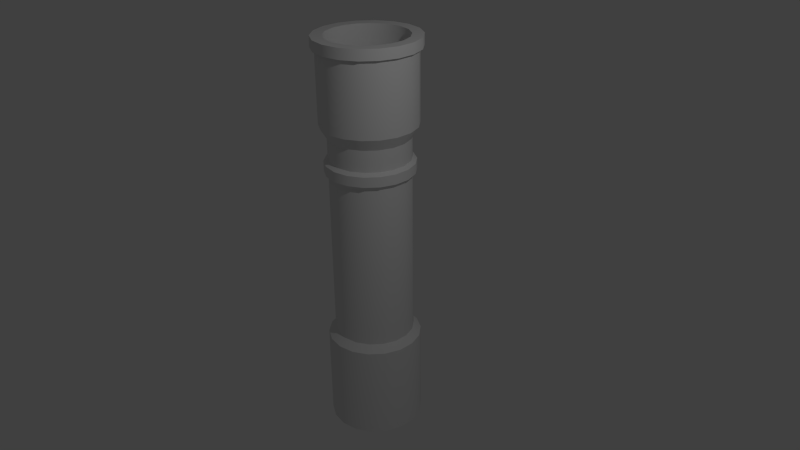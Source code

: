 # Source: schornstein1.blend  (saved by Blender 2.70.0; exported with 4.5.12 LTS)
import bpy
from mathutils import Matrix  # noqa: F401  (used for matrix-valued properties, if any)

bpy.ops.wm.read_factory_settings(use_empty=True)
scene = bpy.context.scene
scene.name = 'Scene'

# ---- collections
col_collection_1 = bpy.data.collections.new('Collection 1'); scene.collection.children.link(col_collection_1)

# ---- world
world_world = bpy.data.worlds.new('World'); scene.world = world_world
world_world.color = (0.05088, 0.05088, 0.05088)
world_world.use_sun_shadow = False
world_world.sun_shadow_jitter_overblur = 0.0
world_world.cycles.sampling_method = 'MANUAL'
world_world.cycles.sample_map_resolution = 256

# ---- cameras
cam_camera = bpy.data.cameras.new('Camera')
cam_camera.clip_end = 100.0
cam_camera.lens = 35.0
cam_camera.sensor_width = 32.0
cam_camera.sensor_height = 18.0
cam_camera.ortho_scale = 7.314
cam_camera.dof.focus_distance = 0.0
cam_camera.dof.aperture_fstop = 128.0

# ---- lights
light_lamp = bpy.data.lights.new('Lamp', 'POINT')
light_lamp.transmission_factor = 0.0
light_lamp.cutoff_distance = 30.0
light_lamp.energy = 100.0
light_lamp.shadow_buffer_clip_start = 1.001
light_lamp.shadow_soft_size = 0.1
light_lamp.shadow_maximum_resolution = 0.006
light_lamp.use_absolute_resolution = True
light_lamp.cycles.use_multiple_importance_sampling = False

# ---- meshes
me_cylinder = bpy.data.meshes.new('Cylinder')
me_cylinder.from_pydata([(0.0, 1.0, -1.436), (0.0, 1.0, 1.269), (0.342, 0.9397, -1.436), (0.342, 0.9397, 1.269), (0.6428, 0.766, -1.436), (0.6428, 0.766, 1.269), (0.866, 0.5, -1.436), (0.866, 0.5, 1.269), (0.9848, 0.1736, -1.436), (0.9848, 0.1736, 1.269), (0.9848, -0.1736, -1.436), (0.9848, -0.1736, 1.269), (0.866, -0.5, -1.436), (0.866, -0.5, 1.269), (0.6428, -0.766, -1.436), (0.6428, -0.766, 1.269), (0.342, -0.9397, -1.436), (0.342, -0.9397, 1.269), (1.51e-07, -1.0, -1.436), (1.51e-07, -1.0, 1.269), (-0.342, -0.9397, -1.436), (-0.342, -0.9397, 1.269), (-0.6428, -0.766, -1.436), (-0.6428, -0.766, 1.269), (-0.866, -0.5, -1.436), (-0.866, -0.5, 1.269), (-0.9848, -0.1736, -1.436), (-0.9848, -0.1736, 1.269), (-0.9848, 0.1736, -1.436), (-0.9848, 0.1736, 1.269), (-0.866, 0.5, -1.436), (-0.866, 0.5, 1.269), (-0.6428, 0.766, -1.436), (-0.6428, 0.766, 1.269), (-0.342, 0.9397, -1.436), (-0.342, 0.9397, 1.269), (0.0, 1.0, -0.7254), (0.0, 1.0, 0.6899), (0.342, 0.9397, 0.6899), (0.342, 0.9397, -0.7254), (0.6428, 0.766, 0.6899), (0.6428, 0.766, -0.7254), (0.866, 0.5, 0.6899), (0.866, 0.5, -0.7254), (0.9848, 0.1736, 0.6899), (0.9848, 0.1736, -0.7254), (0.9848, -0.1736, 0.6899), (0.9848, -0.1736, -0.7254), (0.866, -0.5, 0.6899), (0.866, -0.5, -0.7254), (0.6428, -0.766, 0.6899), (0.6428, -0.766, -0.7254), (0.342, -0.9397, 0.6899), (0.342, -0.9397, -0.7254), (1.51e-07, -1.0, 0.6899), (1.51e-07, -1.0, -0.7254), (-0.342, -0.9397, 0.6899), (-0.342, -0.9397, -0.7254), (-0.6428, -0.766, 0.6899), (-0.6428, -0.766, -0.7254), (-0.866, -0.5, 0.6899), (-0.866, -0.5, -0.7254), (-0.9848, -0.1736, 0.6899), (-0.9848, -0.1736, -0.7254), (-0.9848, 0.1736, 0.6899), (-0.9848, 0.1736, -0.7254), (-0.866, 0.5, 0.6899), (-0.866, 0.5, -0.7254), (-0.6428, 0.766, 0.6899), (-0.6428, 0.766, -0.7254), (-0.342, 0.9397, 0.6899), (-0.342, 0.9397, -0.7254), (1.366e-09, 1.183, -1.436), (1.366e-09, 1.183, 1.269), (0.4047, 1.112, -1.436), (0.4047, 1.112, 1.269), (0.7606, 0.9065, -1.436), (0.7606, 0.9065, 1.269), (1.025, 0.5916, -1.436), (1.025, 0.5916, 1.269), (1.165, 0.2055, -1.436), (1.165, 0.2055, 1.269), (1.165, -0.2055, -1.436), (1.165, -0.2055, 1.269), (1.025, -0.5916, -1.436), (1.025, -0.5916, 1.269), (0.7606, -0.9065, -1.436), (0.7606, -0.9065, 1.269), (0.4047, -1.112, -1.436), (0.4047, -1.112, 1.269), (1.8e-07, -1.183, -1.436), (1.8e-07, -1.183, 1.269), (-0.4047, -1.112, -1.436), (-0.4047, -1.112, 1.269), (-0.7606, -0.9065, -1.436), (-0.7606, -0.9065, 1.269), (-1.025, -0.5916, -1.436), (-1.025, -0.5916, 1.269), (-1.165, -0.2055, -1.436), (-1.165, -0.2055, 1.269), (-1.165, 0.2055, -1.436), (-1.165, 0.2055, 1.269), (-1.025, 0.5916, -1.436), (-1.025, 0.5916, 1.269), (-0.7606, 0.9065, -1.436), (-0.7606, 0.9065, 1.269), (-0.4047, 1.112, -1.436), (-0.4047, 1.112, 1.269), (1.366e-09, 1.183, -0.7724), (1.366e-09, 1.183, 0.7724), (0.4047, 1.112, 0.7724), (0.4047, 1.112, -0.7724), (0.7606, 0.9065, 0.7724), (0.7606, 0.9065, -0.7724), (1.025, 0.5916, 0.7724), (1.025, 0.5916, -0.7724), (1.165, 0.2055, 0.7724), (1.165, 0.2055, -0.7724), (1.165, -0.2055, 0.7724), (1.165, -0.2055, -0.7724), (1.025, -0.5916, 0.7724), (1.025, -0.5916, -0.7724), (0.7606, -0.9065, 0.7724), (0.7606, -0.9065, -0.7724), (0.4047, -1.112, 0.7724), (0.4047, -1.112, -0.7724), (1.8e-07, -1.183, 0.7724), (1.8e-07, -1.183, -0.7724), (-0.4047, -1.112, 0.7724), (-0.4047, -1.112, -0.7724), (-0.7606, -0.9065, 0.7724), (-0.7606, -0.9065, -0.7724), (-1.025, -0.5916, 0.7724), (-1.025, -0.5916, -0.7724), (-1.165, -0.2055, 0.7724), (-1.165, -0.2055, -0.7724), (-1.165, 0.2055, 0.7724), (-1.165, 0.2055, -0.7724), (-1.025, 0.5916, 0.7724), (-1.025, 0.5916, -0.7724), (-0.7606, 0.9065, 0.7724), (-0.7606, 0.9065, -0.7724), (-0.4047, 1.112, 0.7724), (-0.4047, 1.112, -0.7724), (0.0, 1.0, 1.341), (0.342, 0.9397, 1.341), (0.6428, 0.766, 1.341), (0.866, 0.5, 1.341), (0.9848, 0.1736, 1.341), (0.9848, -0.1736, 1.341), (0.866, -0.5, 1.341), (0.6428, -0.766, 1.341), (0.342, -0.9397, 1.341), (1.51e-07, -1.0, 1.341), (-0.342, -0.9397, 1.341), (-0.6428, -0.766, 1.341), (-0.866, -0.5, 1.341), (-0.9848, -0.1736, 1.341), (-0.9848, 0.1736, 1.341), (-0.866, 0.5, 1.341), (-0.6428, 0.766, 1.341), (-0.342, 0.9397, 1.341), (1.366e-09, 1.183, 1.341), (0.4047, 1.112, 1.341), (0.7606, 0.9065, 1.341), (1.025, 0.5916, 1.341), (1.165, 0.2055, 1.341), (1.165, -0.2055, 1.341), (1.025, -0.5916, 1.341), (0.7606, -0.9065, 1.341), (0.4047, -1.112, 1.341), (1.8e-07, -1.183, 1.341), (-0.4047, -1.112, 1.341), (-0.7606, -0.9065, 1.341), (-1.025, -0.5916, 1.341), (-1.165, -0.2055, 1.341), (-1.165, 0.2055, 1.341), (-1.025, 0.5916, 1.341), (-0.7606, 0.9065, 1.341), (-0.4047, 1.112, 1.341), (5.573e-09, 1.279, 1.269), (0.4375, 1.202, 1.269), (0.8223, 0.98, 1.269), (1.108, 0.6396, 1.269), (1.26, 0.2221, 1.269), (1.26, -0.2221, 1.269), (1.108, -0.6396, 1.269), (0.8223, -0.98, 1.269), (0.4375, -1.202, 1.269), (1.987e-07, -1.279, 1.269), (-0.4375, -1.202, 1.269), (-0.8223, -0.98, 1.269), (-1.108, -0.6396, 1.269), (-1.26, -0.2221, 1.269), (-1.26, 0.2221, 1.269), (-1.108, 0.6396, 1.269), (-0.8223, 0.98, 1.269), (-0.4375, 1.202, 1.269), (5.573e-09, 1.279, 1.341), (0.4375, 1.202, 1.341), (0.8223, 0.98, 1.341), (1.108, 0.6396, 1.341), (1.26, 0.2221, 1.341), (1.26, -0.2221, 1.341), (1.108, -0.6396, 1.341), (0.8223, -0.98, 1.341), (0.4375, -1.202, 1.341), (1.987e-07, -1.279, 1.341), (-0.4375, -1.202, 1.341), (-0.8223, -0.98, 1.341), (-1.108, -0.6396, 1.341), (-1.26, -0.2221, 1.341), (-1.26, 0.2221, 1.341), (-1.108, 0.6396, 1.341), (-0.8223, 0.98, 1.341), (-0.4375, 1.202, 1.341), (0.0, 1.0, 0.9237), (0.342, 0.9397, 0.9237), (0.6428, 0.766, 0.9237), (0.866, 0.5, 0.9237), (0.9848, 0.1736, 0.9237), (0.9848, -0.1736, 0.9237), (0.866, -0.5, 0.9237), (0.6428, -0.766, 0.9237), (0.342, -0.9397, 0.9237), (1.51e-07, -1.0, 0.9237), (-0.342, -0.9397, 0.9237), (-0.6428, -0.766, 0.9237), (-0.866, -0.5, 0.9237), (-0.9848, -0.1736, 0.9237), (-0.9848, 0.1736, 0.9237), (-0.866, 0.5, 0.9237), (-0.6428, 0.766, 0.9237), (-0.342, 0.9397, 0.9237), (0.0, 1.0, 0.5436), (0.0, 1.0, 0.425), (0.342, 0.9397, 0.425), (0.342, 0.9397, 0.5436), (0.6428, 0.766, 0.425), (0.6428, 0.766, 0.5436), (0.866, 0.5, 0.425), (0.866, 0.5, 0.5436), (0.9848, 0.1736, 0.425), (0.9848, 0.1736, 0.5436), (0.9848, -0.1736, 0.425), (0.9848, -0.1736, 0.5436), (0.866, -0.5, 0.425), (0.866, -0.5, 0.5436), (0.6428, -0.766, 0.425), (0.6428, -0.766, 0.5436), (0.342, -0.9397, 0.425), (0.342, -0.9397, 0.5436), (1.51e-07, -1.0, 0.425), (1.51e-07, -1.0, 0.5436), (-0.342, -0.9397, 0.425), (-0.342, -0.9397, 0.5436), (-0.6428, -0.766, 0.425), (-0.6428, -0.766, 0.5436), (-0.866, -0.5, 0.425), (-0.866, -0.5, 0.5436), (-0.9848, -0.1736, 0.425), (-0.9848, -0.1736, 0.5436), (-0.9848, 0.1736, 0.425), (-0.9848, 0.1736, 0.5436), (-0.866, 0.5, 0.425), (-0.866, 0.5, 0.5436), (-0.6428, 0.766, 0.425), (-0.6428, 0.766, 0.5436), (-0.342, 0.9397, 0.425), (-0.342, 0.9397, 0.5436), (-7.812e-10, 1.104, 0.5241), (-7.812e-10, 1.104, 0.455), (0.3775, 1.037, 0.455), (0.3775, 1.037, 0.5241), (0.7095, 0.8456, 0.455), (0.7095, 0.8456, 0.5241), (0.956, 0.5519, 0.455), (0.956, 0.5519, 0.5241), (1.087, 0.1917, 0.455), (1.087, 0.1917, 0.5241), (1.087, -0.1917, 0.455), (1.087, -0.1917, 0.5241), (0.956, -0.5519, 0.455), (0.956, -0.5519, 0.5241), (0.7095, -0.8456, 0.455), (0.7095, -0.8456, 0.5241), (0.3775, -1.037, 0.455), (0.3775, -1.037, 0.5241), (1.659e-07, -1.104, 0.455), (1.659e-07, -1.104, 0.5241), (-0.3775, -1.037, 0.455), (-0.3775, -1.037, 0.5241), (-0.7095, -0.8456, 0.455), (-0.7095, -0.8456, 0.5241), (-0.956, -0.5519, 0.455), (-0.956, -0.5519, 0.5241), (-1.087, -0.1917, 0.455), (-1.087, -0.1917, 0.5241), (-1.087, 0.1917, 0.455), (-1.087, 0.1917, 0.5241), (-0.956, 0.5519, 0.455), (-0.956, 0.5519, 0.5241), (-0.7095, 0.8456, 0.455), (-0.7095, 0.8456, 0.5241), (-0.3775, 1.037, 0.455), (-0.3775, 1.037, 0.5241)], [], [(79, 77, 182, 183), (38, 37, 109, 110), (60, 58, 130, 132), (45, 47, 119, 117), (32, 30, 102, 104), (67, 69, 141, 139), (22, 20, 92, 94), (52, 50, 122, 124), (36, 39, 111, 108), (5, 7, 147, 146), (12, 10, 82, 84), (97, 95, 191, 192), (75, 73, 180, 181), (59, 61, 133, 131), (44, 42, 114, 116), (1, 3, 145, 144), (21, 19, 225, 226), (23, 25, 156, 155), (66, 64, 136, 138), (0, 2, 4, 6, 8, 10, 12, 14, 16, 18, 20, 22, 24, 26, 28, 30, 32, 34), (51, 53, 125, 123), (234, 37, 38, 237), (0, 34, 106, 72), (237, 38, 40, 239), (2, 0, 72, 74), (239, 40, 42, 241), (26, 24, 96, 98), (241, 42, 44, 243), (58, 56, 128, 130), (243, 44, 46, 245), (43, 45, 117, 115), (245, 46, 48, 247), (16, 14, 86, 88), (247, 48, 50, 249), (165, 166, 202, 201), (249, 50, 52, 251), (6, 4, 76, 78), (251, 52, 54, 253), (65, 67, 139, 137), (253, 54, 56, 255), (50, 48, 120, 122), (255, 56, 58, 257), (7, 9, 148, 147), (257, 58, 60, 259), (25, 27, 157, 156), (259, 60, 62, 261), (70, 68, 140, 142), (261, 62, 64, 263), (57, 59, 131, 129), (263, 64, 66, 265), (42, 40, 112, 114), (265, 66, 68, 267), (30, 28, 100, 102), (269, 70, 37, 234), (64, 62, 134, 136), (267, 68, 70, 269), (109, 73, 75, 110), (110, 75, 77, 112), (112, 77, 79, 114), (114, 79, 81, 116), (116, 81, 83, 118), (118, 83, 85, 120), (120, 85, 87, 122), (122, 87, 89, 124), (124, 89, 91, 126), (126, 91, 93, 128), (128, 93, 95, 130), (130, 95, 97, 132), (132, 97, 99, 134), (134, 99, 101, 136), (136, 101, 103, 138), (138, 103, 105, 140), (142, 107, 73, 109), (140, 105, 107, 142), (72, 108, 111, 74), (74, 111, 113, 76), (76, 113, 115, 78), (78, 115, 117, 80), (80, 117, 119, 82), (82, 119, 121, 84), (84, 121, 123, 86), (86, 123, 125, 88), (88, 125, 127, 90), (90, 127, 129, 92), (92, 129, 131, 94), (94, 131, 133, 96), (96, 133, 135, 98), (98, 135, 137, 100), (100, 137, 139, 102), (102, 139, 141, 104), (106, 143, 108, 72), (104, 141, 143, 106), (53, 55, 127, 125), (81, 79, 183, 184), (68, 66, 138, 140), (9, 11, 149, 148), (8, 6, 78, 80), (18, 16, 88, 90), (46, 44, 116, 118), (61, 63, 135, 133), (28, 26, 98, 100), (39, 41, 113, 111), (54, 52, 124, 126), (71, 36, 108, 143), (175, 176, 212, 211), (27, 29, 158, 157), (47, 49, 121, 119), (62, 60, 132, 134), (4, 2, 74, 76), (168, 169, 205, 204), (14, 12, 84, 86), (40, 38, 110, 112), (55, 57, 129, 127), (24, 22, 94, 96), (37, 70, 142, 109), (34, 32, 104, 106), (48, 46, 118, 120), (63, 65, 137, 135), (99, 97, 192, 193), (11, 13, 150, 149), (41, 43, 115, 113), (56, 54, 126, 128), (83, 81, 184, 185), (69, 71, 143, 141), (10, 8, 80, 82), (29, 31, 159, 158), (20, 18, 90, 92), (49, 51, 123, 121), (149, 150, 168, 167), (161, 144, 162, 179), (156, 157, 175, 174), (144, 145, 163, 162), (151, 152, 170, 169), (146, 147, 165, 164), (158, 159, 177, 176), (153, 154, 172, 171), (148, 149, 167, 166), (154, 155, 173, 172), (159, 160, 178, 177), (147, 148, 166, 165), (152, 153, 171, 170), (157, 158, 176, 175), (145, 146, 164, 163), (150, 151, 169, 168), (155, 156, 174, 173), (160, 161, 179, 178), (178, 179, 215, 214), (21, 23, 155, 154), (171, 172, 208, 207), (3, 5, 146, 145), (101, 99, 193, 194), (19, 21, 154, 153), (35, 1, 144, 161), (164, 165, 201, 200), (85, 83, 185, 186), (17, 19, 153, 152), (103, 101, 194, 195), (33, 35, 161, 160), (174, 175, 211, 210), (15, 17, 152, 151), (87, 85, 186, 187), (31, 33, 160, 159), (13, 15, 151, 150), (167, 168, 204, 203), (192, 191, 209, 210), (181, 180, 198, 199), (184, 183, 201, 202), (193, 192, 210, 211), (185, 184, 202, 203), (194, 193, 211, 212), (186, 185, 203, 204), (195, 194, 212, 213), (187, 186, 204, 205), (183, 182, 200, 201), (191, 190, 208, 209), (182, 181, 199, 200), (190, 189, 207, 208), (180, 197, 215, 198), (189, 188, 206, 207), (197, 196, 214, 215), (188, 187, 205, 206), (196, 195, 213, 214), (172, 173, 209, 208), (179, 162, 198, 215), (95, 93, 190, 191), (162, 163, 199, 198), (169, 170, 206, 205), (77, 75, 181, 182), (176, 177, 213, 212), (93, 91, 189, 190), (166, 167, 203, 202), (73, 107, 197, 180), (91, 89, 188, 189), (173, 174, 210, 209), (163, 164, 200, 199), (107, 105, 196, 197), (89, 87, 187, 188), (170, 171, 207, 206), (105, 103, 195, 196), (177, 178, 214, 213), (217, 216, 233, 232, 231, 230, 229, 228, 227, 226, 225, 224, 223, 222, 221, 220, 219, 218), (5, 3, 217, 218), (27, 25, 228, 229), (11, 9, 220, 221), (33, 31, 231, 232), (3, 1, 216, 217), (17, 15, 223, 224), (23, 21, 226, 227), (7, 5, 218, 219), (29, 27, 229, 230), (35, 33, 232, 233), (13, 11, 221, 222), (19, 17, 224, 225), (25, 23, 227, 228), (9, 7, 219, 220), (31, 29, 230, 231), (1, 35, 233, 216), (15, 13, 222, 223), (36, 235, 236, 39), (269, 234, 270, 305), (39, 236, 238, 41), (262, 260, 296, 298), (41, 238, 240, 43), (243, 245, 281, 279), (43, 240, 242, 45), (253, 255, 291, 289), (45, 242, 244, 47), (238, 236, 272, 274), (47, 244, 246, 49), (248, 246, 282, 284), (49, 246, 248, 51), (263, 265, 301, 299), (51, 248, 250, 53), (239, 241, 277, 275), (53, 250, 252, 55), (258, 256, 292, 294), (55, 252, 254, 57), (235, 268, 304, 271), (57, 254, 256, 59), (249, 251, 287, 285), (59, 256, 258, 61), (259, 261, 297, 295), (61, 258, 260, 63), (244, 242, 278, 280), (63, 260, 262, 65), (234, 237, 273, 270), (65, 262, 264, 67), (254, 252, 288, 290), (67, 264, 266, 69), (267, 269, 305, 303), (71, 268, 235, 36), (264, 262, 298, 300), (69, 266, 268, 71), (245, 247, 283, 281), (271, 270, 273, 272), (272, 273, 275, 274), (274, 275, 277, 276), (276, 277, 279, 278), (278, 279, 281, 280), (280, 281, 283, 282), (282, 283, 285, 284), (284, 285, 287, 286), (286, 287, 289, 288), (288, 289, 291, 290), (290, 291, 293, 292), (292, 293, 295, 294), (294, 295, 297, 296), (296, 297, 299, 298), (298, 299, 301, 300), (300, 301, 303, 302), (304, 305, 270, 271), (302, 303, 305, 304), (252, 250, 286, 288), (242, 240, 276, 278), (257, 259, 295, 293), (247, 249, 285, 283), (266, 264, 300, 302), (256, 254, 290, 292), (237, 239, 275, 273), (246, 244, 280, 282), (261, 263, 299, 297), (268, 266, 302, 304), (236, 235, 271, 272), (251, 253, 289, 287), (241, 243, 279, 277), (260, 258, 294, 296), (265, 267, 303, 301), (250, 248, 284, 286), (240, 238, 274, 276), (255, 257, 293, 291)])
me_cylinder.polygons.foreach_set('use_smooth', [True] * 290)
me_cylinder.use_remesh_preserve_volume = False
me_cylinder.use_remesh_preserve_attributes = False
me_cylinder.use_mirror_vertex_groups = False
me_cylinder.update()

# ---- objects
ob_cylinder = bpy.data.objects.new('Cylinder', me_cylinder)
ob_lamp = bpy.data.objects.new('Lamp', light_lamp)
ob_camera = bpy.data.objects.new('Camera', cam_camera)

# ---- transforms, parenting, visibility, modifiers, constraints
ob_cylinder.location = (0.0, 0.0, 1.179)
ob_cylinder.scale = (0.5008, 0.5008, 1.821)
ob_cylinder.lineart.crease_threshold = 0.0
_m = ob_cylinder.modifiers.new('EdgeSplit', 'EDGE_SPLIT')
ob_lamp.location = (4.076, -0.6953, 5.904)
ob_lamp.rotation_euler = (0.6503, 0.05522, 1.866)
ob_lamp.lock_rotations_4d = False
ob_lamp.empty_display_type = 'ARROWS'
ob_lamp.color = (0.0, 0.0, 0.0, 0.0)
ob_lamp.lineart.crease_threshold = 0.0
ob_camera.location = (7.23, -6.279, 6.026)
ob_camera.rotation_euler = (1.109, 0.01082, 0.8149)
ob_camera.lock_rotations_4d = False
ob_camera.empty_display_type = 'ARROWS'
ob_camera.color = (0.0, 0.0, 0.0, 0.0)
ob_camera.display_type = 'WIRE'
ob_camera.lineart.crease_threshold = 0.0

# ---- collection membership
col_collection_1.objects.link(ob_cylinder)
col_collection_1.objects.link(ob_lamp)
col_collection_1.objects.link(ob_camera)

# ---- scene / render settings (as saved in the file)
scene.camera = ob_camera
scene.frame_start = 1; scene.frame_end = 250; scene.frame_set(1)
scene.render.engine = 'BLENDER_EEVEE_NEXT'
scene.render.resolution_percentage = 50
scene.render.dither_intensity = 0.0
scene.cycles.use_denoising = False
scene.cycles.samples = 10
scene.cycles.sampling_pattern = 'TABULATED_SOBOL'
scene.cycles.light_sampling_threshold = 0.0
scene.cycles.use_adaptive_sampling = False
scene.cycles.use_light_tree = False
scene.cycles.blur_glossy = 0.0
scene.cycles.volume_bounces = 1
scene.cycles.pixel_filter_type = 'GAUSSIAN'
scene.cycles.sample_clamp_indirect = 0.0
scene.view_settings.view_transform = 'Standard'
bpy.context.view_layer.update()
